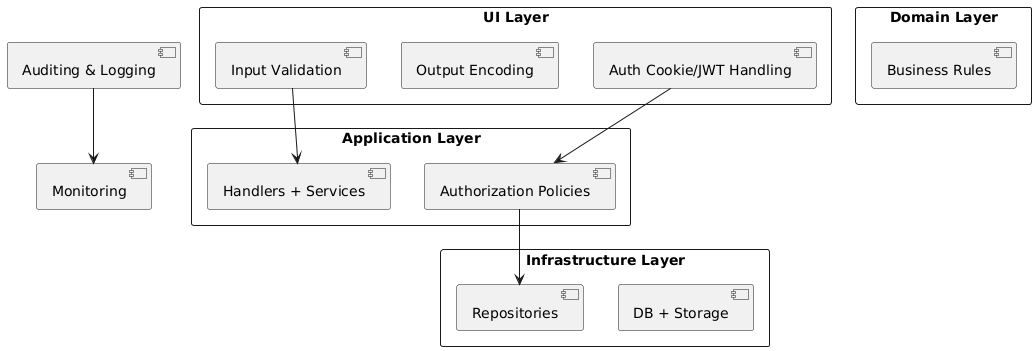

The diagram above was rendered by PlantUML. Its source (embedded in the PNG):
@startuml
rectangle "UI Layer" {
  [Input Validation]
  [Output Encoding]
  [Auth Cookie/JWT Handling]
}

rectangle "Application Layer" {
  [Authorization Policies]
  [Handlers + Services]
}

rectangle "Domain Layer" {
  [Business Rules]
}

rectangle "Infrastructure Layer" {
  [Repositories]
  [DB + Storage]
}

[Auditing & Logging] --> [Monitoring]

[Input Validation] --> [Handlers + Services]
[Auth Cookie/JWT Handling] --> [Authorization Policies]
[Authorization Policies] --> [Repositories]
@enduml